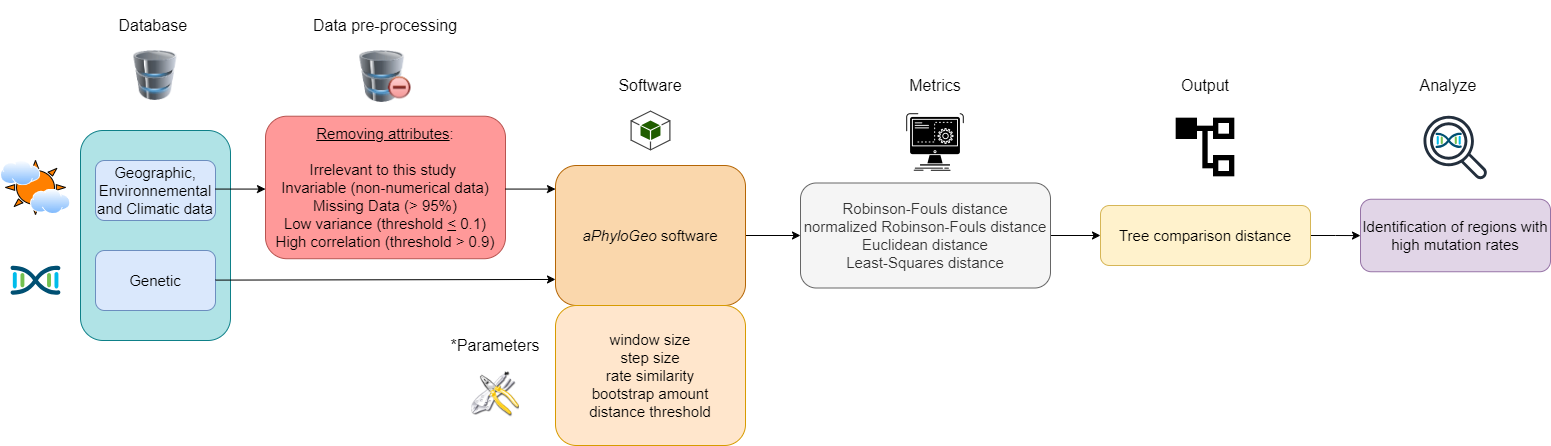

The diagram above was exported from draw.io. Its source (the exported page's mxGraphModel, read from the mxfile embedded in the PNG):
<mxGraphModel dx="2150" dy="687" grid="1" gridSize="10" guides="1" tooltips="1" connect="1" arrows="1" fold="1" page="1" pageScale="1" pageWidth="827" pageHeight="1169" math="0" shadow="0">
  <root>
    <mxCell id="0" />
    <mxCell id="1" parent="0" />
    <mxCell id="SzXXKODQA_d7fAglRIwC-3" value="" style="rounded=1;whiteSpace=wrap;html=1;fillColor=#b0e3e6;strokeColor=#0e8088;" vertex="1" parent="1">
      <mxGeometry x="70" y="210" width="150" height="210" as="geometry" />
    </mxCell>
    <mxCell id="SzXXKODQA_d7fAglRIwC-4" value="&lt;font style=&quot;font-size: 15px;&quot;&gt;Geographic, Environnemental and Climatic data&lt;/font&gt;" style="rounded=1;whiteSpace=wrap;html=1;fillColor=#dae8fc;strokeColor=#6c8ebf;" vertex="1" parent="1">
      <mxGeometry x="85" y="240" width="120" height="60" as="geometry" />
    </mxCell>
    <mxCell id="SzXXKODQA_d7fAglRIwC-5" value="&lt;font style=&quot;font-size: 15px;&quot;&gt;Genetic&lt;/font&gt;" style="rounded=1;whiteSpace=wrap;html=1;fillColor=#dae8fc;strokeColor=#6c8ebf;" vertex="1" parent="1">
      <mxGeometry x="85" y="330" width="120" height="60" as="geometry" />
    </mxCell>
    <mxCell id="SzXXKODQA_d7fAglRIwC-6" value="&lt;div style=&quot;font-size: 15px;&quot;&gt;&lt;span style=&quot;background-color: initial;&quot;&gt;&lt;font style=&quot;font-size: 15px;&quot;&gt;&lt;u style=&quot;&quot;&gt;Removing attributes&lt;/u&gt;:&lt;/font&gt;&lt;/span&gt;&lt;/div&gt;&lt;div style=&quot;font-size: 15px;&quot;&gt;&lt;span style=&quot;background-color: initial;&quot;&gt;&lt;font style=&quot;font-size: 15px;&quot;&gt;&lt;br&gt;&lt;/font&gt;&lt;/span&gt;&lt;/div&gt;&lt;div style=&quot;font-size: 15px;&quot;&gt;&lt;font style=&quot;font-size: 15px;&quot;&gt;&lt;span style=&quot;background-color: initial;&quot;&gt;Irrelevant to this study&amp;nbsp;&lt;/span&gt;&lt;br&gt;&lt;span style=&quot;background-color: initial;&quot;&gt;Invariable (non-numerical data)&lt;/span&gt;&lt;br&gt;&lt;span style=&quot;background-color: initial;&quot;&gt;Missing Data (&amp;gt; 95%)&lt;/span&gt;&lt;br&gt;&lt;span style=&quot;background-color: initial;&quot;&gt;Low variance (threshold&amp;nbsp;&lt;/span&gt;&lt;u style=&quot;background-color: initial;&quot;&gt;&amp;lt;&lt;/u&gt;&lt;span style=&quot;background-color: initial;&quot;&gt; 0.1)&lt;/span&gt;&lt;br&gt;&lt;/font&gt;&lt;/div&gt;&lt;div style=&quot;font-size: 15px;&quot;&gt;&lt;span style=&quot;background-color: initial;&quot;&gt;&lt;font style=&quot;font-size: 15px;&quot;&gt;&lt;font style=&quot;font-size: 15px;&quot;&gt;High correlation (threshold &amp;gt; 0.9&lt;/font&gt;&lt;font style=&quot;font-size: 15px;&quot;&gt;)&lt;/font&gt;&lt;/font&gt;&lt;/span&gt;&lt;/div&gt;" style="rounded=1;whiteSpace=wrap;html=1;fillColor=#FF9999;strokeColor=#b85450;align=center;" vertex="1" parent="1">
      <mxGeometry x="255" y="195.72" width="240" height="142.5" as="geometry" />
    </mxCell>
    <mxCell id="SzXXKODQA_d7fAglRIwC-53" value="" style="edgeStyle=orthogonalEdgeStyle;rounded=0;orthogonalLoop=1;jettySize=auto;html=1;" edge="1" parent="1" source="SzXXKODQA_d7fAglRIwC-7" target="SzXXKODQA_d7fAglRIwC-25">
      <mxGeometry relative="1" as="geometry" />
    </mxCell>
    <mxCell id="SzXXKODQA_d7fAglRIwC-7" value="&lt;font style=&quot;font-size: 15px;&quot;&gt;&lt;i&gt;aPhyloGeo&lt;/i&gt; software&lt;/font&gt;" style="rounded=1;whiteSpace=wrap;html=1;fillColor=#fad7ac;strokeColor=#b46504;" vertex="1" parent="1">
      <mxGeometry x="545" y="245" width="190" height="140" as="geometry" />
    </mxCell>
    <mxCell id="SzXXKODQA_d7fAglRIwC-8" value="" style="endArrow=classic;html=1;rounded=0;entryX=0;entryY=0.814;entryDx=0;entryDy=0;entryPerimeter=0;" edge="1" parent="1" target="SzXXKODQA_d7fAglRIwC-7">
      <mxGeometry width="50" height="50" relative="1" as="geometry">
        <mxPoint x="205" y="359.59999999999997" as="sourcePoint" />
        <mxPoint x="545" y="359" as="targetPoint" />
      </mxGeometry>
    </mxCell>
    <mxCell id="SzXXKODQA_d7fAglRIwC-9" value="&lt;div style=&quot;margin-top: 0px; margin-bottom: 0px; padding-left: 0px; padding-right: 0px; font-size: 15px;&quot;&gt;&lt;span style=&quot;background-color: initial; font-size: 15px;&quot;&gt;window size&lt;br&gt;&lt;/span&gt;&lt;span style=&quot;background-color: initial; font-size: 15px;&quot;&gt;step size&lt;br&gt;&lt;/span&gt;&lt;span style=&quot;background-color: initial; font-size: 15px;&quot;&gt;rate similarity&lt;/span&gt;&lt;br style=&quot;&quot;&gt;&lt;span style=&quot;background-color: initial; font-size: 15px;&quot;&gt;bootstrap amount&lt;/span&gt;&lt;br style=&quot;&quot;&gt;&lt;span style=&quot;background-color: initial; font-size: 15px;&quot;&gt;distance threshold&lt;/span&gt;&lt;br&gt;&lt;/div&gt;" style="rounded=1;whiteSpace=wrap;html=1;align=center;fillColor=#ffe6cc;strokeColor=#d79b00;" vertex="1" parent="1">
      <mxGeometry x="545" y="385" width="190" height="140" as="geometry" />
    </mxCell>
    <mxCell id="SzXXKODQA_d7fAglRIwC-44" value="" style="edgeStyle=orthogonalEdgeStyle;rounded=0;orthogonalLoop=1;jettySize=auto;html=1;" edge="1" parent="1" source="SzXXKODQA_d7fAglRIwC-12" target="SzXXKODQA_d7fAglRIwC-39">
      <mxGeometry relative="1" as="geometry" />
    </mxCell>
    <mxCell id="SzXXKODQA_d7fAglRIwC-12" value="&lt;font style=&quot;font-size: 15px;&quot;&gt;Tree comparison distance&lt;/font&gt;" style="rounded=1;whiteSpace=wrap;html=1;fillColor=#fff2cc;strokeColor=#d6b656;" vertex="1" parent="1">
      <mxGeometry x="1090" y="285" width="210" height="60" as="geometry" />
    </mxCell>
    <mxCell id="SzXXKODQA_d7fAglRIwC-13" value="Database&amp;nbsp;" style="text;html=1;align=center;verticalAlign=middle;whiteSpace=wrap;rounded=0;fontSize=16;" vertex="1" parent="1">
      <mxGeometry x="115" y="90" width="60" height="30" as="geometry" />
    </mxCell>
    <mxCell id="SzXXKODQA_d7fAglRIwC-14" value="Data pre-processing" style="text;html=1;align=center;verticalAlign=middle;whiteSpace=wrap;rounded=0;fontSize=16;" vertex="1" parent="1">
      <mxGeometry x="300" y="80" width="150" height="50" as="geometry" />
    </mxCell>
    <mxCell id="SzXXKODQA_d7fAglRIwC-15" value="Output" style="text;html=1;align=center;verticalAlign=middle;whiteSpace=wrap;rounded=0;fontSize=16;" vertex="1" parent="1">
      <mxGeometry x="1166.25" y="140" width="57.5" height="50" as="geometry" />
    </mxCell>
    <mxCell id="SzXXKODQA_d7fAglRIwC-16" value="*Parameters" style="text;html=1;align=center;verticalAlign=middle;whiteSpace=wrap;rounded=0;fontSize=16;rotation=0;" vertex="1" parent="1">
      <mxGeometry x="440" y="400" width="90" height="50" as="geometry" />
    </mxCell>
    <mxCell id="SzXXKODQA_d7fAglRIwC-17" value="" style="image;html=1;image=img/lib/clip_art/computers/Database_Minus_128x128.png" vertex="1" parent="1">
      <mxGeometry x="345.75" y="130" width="58.5" height="52" as="geometry" />
    </mxCell>
    <mxCell id="SzXXKODQA_d7fAglRIwC-18" value="" style="image;html=1;image=img/lib/clip_art/computers/Database_128x128.png" vertex="1" parent="1">
      <mxGeometry x="117.5" y="130" width="55" height="50" as="geometry" />
    </mxCell>
    <mxCell id="SzXXKODQA_d7fAglRIwC-19" value="" style="outlineConnect=0;dashed=0;verticalLabelPosition=bottom;verticalAlign=top;align=center;html=1;shape=mxgraph.aws3.android;fillColor=#205E00;gradientColor=none;" vertex="1" parent="1">
      <mxGeometry x="620" y="190" width="40" height="40" as="geometry" />
    </mxCell>
    <mxCell id="SzXXKODQA_d7fAglRIwC-20" value="" style="shape=image;html=1;verticalAlign=top;verticalLabelPosition=bottom;labelBackgroundColor=#ffffff;imageAspect=0;aspect=fixed;image=https://cdn1.iconfinder.com/data/icons/CrystalClear/128x128/apps/package_utilities.png" vertex="1" parent="1">
      <mxGeometry x="461" y="450" width="48" height="48" as="geometry" />
    </mxCell>
    <mxCell id="SzXXKODQA_d7fAglRIwC-21" value="" style="shape=image;html=1;verticalAlign=top;verticalLabelPosition=bottom;labelBackgroundColor=#ffffff;imageAspect=0;aspect=fixed;image=https://cdn2.iconfinder.com/data/icons/css-vol-2/24/list-tree-128.png" vertex="1" parent="1">
      <mxGeometry x="1163" y="195" width="64" height="64" as="geometry" />
    </mxCell>
    <mxCell id="SzXXKODQA_d7fAglRIwC-43" value="" style="edgeStyle=orthogonalEdgeStyle;rounded=0;orthogonalLoop=1;jettySize=auto;html=1;" edge="1" parent="1" source="SzXXKODQA_d7fAglRIwC-25" target="SzXXKODQA_d7fAglRIwC-12">
      <mxGeometry relative="1" as="geometry" />
    </mxCell>
    <mxCell id="SzXXKODQA_d7fAglRIwC-25" value="&lt;div style=&quot;margin-top: 0px; margin-bottom: 0px; padding-left: 0px; padding-right: 0px; font-size: 15px;&quot;&gt;&lt;span style=&quot;background-color: initial; font-size: 15px;&quot;&gt;Robinson-Fouls distance&lt;br&gt;&lt;/span&gt;&lt;span style=&quot;background-color: initial; font-size: 15px;&quot;&gt;normalized Robinson-Fouls distance&lt;br&gt;&lt;/span&gt;&lt;span style=&quot;font-size: 15px;&quot;&gt;Euclidean distance&lt;/span&gt;&lt;br style=&quot;&quot;&gt;&lt;span style=&quot;font-size: 15px;&quot;&gt;Least-Squares distance&lt;/span&gt;&lt;/div&gt;" style="rounded=1;whiteSpace=wrap;html=1;align=center;fillColor=#f5f5f5;strokeColor=#666666;fontColor=#333333;" vertex="1" parent="1">
      <mxGeometry x="790" y="262.5" width="250" height="105" as="geometry" />
    </mxCell>
    <mxCell id="SzXXKODQA_d7fAglRIwC-39" value="&lt;font style=&quot;font-size: 15px;&quot;&gt;Identification of regions with high mutation rates&lt;/font&gt;" style="rounded=1;whiteSpace=wrap;html=1;align=center;fillColor=#e1d5e7;strokeColor=#9673a6;" vertex="1" parent="1">
      <mxGeometry x="1350" y="278.75" width="190" height="72.5" as="geometry" />
    </mxCell>
    <mxCell id="SzXXKODQA_d7fAglRIwC-47" value="" style="shape=image;html=1;verticalAlign=top;verticalLabelPosition=bottom;labelBackgroundColor=#ffffff;imageAspect=0;aspect=fixed;image=https://cdn1.iconfinder.com/data/icons/competitive-strategy-and-corporate-training/512/597_Command_computer_function_process_progress_game_gaming_genres_programing-128.png" vertex="1" parent="1">
      <mxGeometry x="893" y="190" width="64" height="64" as="geometry" />
    </mxCell>
    <mxCell id="SzXXKODQA_d7fAglRIwC-54" value="" style="points=[[0.5,0.37,0],[1,0.09,0],[1,0.9,0],[0,0.08,0],[0,0.91,0],[0.5,0.61,0],[0.045,0.5,0],[0.96,0.5,0]];verticalLabelPosition=bottom;sketch=0;html=1;verticalAlign=top;aspect=fixed;align=center;pointerEvents=1;shape=mxgraph.cisco19.cisco_dna;fillColor=#005073;strokeColor=none;" vertex="1" parent="1">
      <mxGeometry y="345" width="50" height="30" as="geometry" />
    </mxCell>
    <mxCell id="SzXXKODQA_d7fAglRIwC-57" value="" style="verticalLabelPosition=bottom;verticalAlign=top;html=1;shape=mxgraph.basic.sun;fillColor=#FF8000;" vertex="1" parent="1">
      <mxGeometry x="-5" y="240" width="60" height="53.94" as="geometry" />
    </mxCell>
    <mxCell id="SzXXKODQA_d7fAglRIwC-56" value="" style="image;aspect=fixed;perimeter=ellipsePerimeter;html=1;align=center;shadow=0;dashed=0;spacingTop=3;image=img/lib/active_directory/internet_cloud.svg;" vertex="1" parent="1">
      <mxGeometry x="-10" y="240.00000000000003" width="40.26" height="25.37" as="geometry" />
    </mxCell>
    <mxCell id="SzXXKODQA_d7fAglRIwC-58" value="Software" style="text;html=1;align=center;verticalAlign=middle;whiteSpace=wrap;rounded=0;fontSize=16;" vertex="1" parent="1">
      <mxGeometry x="565" y="140" width="150" height="50" as="geometry" />
    </mxCell>
    <mxCell id="SzXXKODQA_d7fAglRIwC-59" value="Metrics" style="text;html=1;align=center;verticalAlign=middle;whiteSpace=wrap;rounded=0;fontSize=16;" vertex="1" parent="1">
      <mxGeometry x="850" y="140" width="150" height="50" as="geometry" />
    </mxCell>
    <mxCell id="SzXXKODQA_d7fAglRIwC-61" value="Analyze" style="text;html=1;align=center;verticalAlign=middle;whiteSpace=wrap;rounded=0;fontSize=16;" vertex="1" parent="1">
      <mxGeometry x="1409.42" y="140" width="57.5" height="50" as="geometry" />
    </mxCell>
    <mxCell id="SzXXKODQA_d7fAglRIwC-55" value="" style="points=[[0.5,0.37,0],[1,0.09,0],[1,0.9,0],[0,0.08,0],[0,0.91,0],[0.5,0.61,0],[0.045,0.5,0],[0.96,0.5,0]];verticalLabelPosition=bottom;sketch=0;html=1;verticalAlign=top;aspect=fixed;align=center;pointerEvents=1;shape=mxgraph.cisco19.cisco_dna;fillColor=#005073;strokeColor=none;" vertex="1" parent="1">
      <mxGeometry x="1424.9997142857144" y="212.0985714285714" width="26.337054945054945" height="15.802232967032968" as="geometry" />
    </mxCell>
    <mxCell id="SzXXKODQA_d7fAglRIwC-66" value="" style="sketch=0;outlineConnect=0;fontColor=#232F3E;gradientColor=none;fillColor=#232F3D;strokeColor=none;dashed=0;verticalLabelPosition=bottom;verticalAlign=top;align=center;html=1;fontSize=12;fontStyle=0;aspect=fixed;pointerEvents=1;shape=mxgraph.aws4.magnifying_glass_2;" vertex="1" parent="1">
      <mxGeometry x="1413" y="195" width="64" height="64" as="geometry" />
    </mxCell>
    <mxCell id="SzXXKODQA_d7fAglRIwC-67" value="" style="image;aspect=fixed;perimeter=ellipsePerimeter;html=1;align=center;shadow=0;dashed=0;spacingTop=3;image=img/lib/active_directory/internet_cloud.svg;" vertex="1" parent="1">
      <mxGeometry x="20" y="268.57000000000005" width="40.26" height="25.37" as="geometry" />
    </mxCell>
    <mxCell id="SzXXKODQA_d7fAglRIwC-74" value="" style="edgeStyle=orthogonalEdgeStyle;rounded=0;orthogonalLoop=1;jettySize=auto;html=1;" edge="1" parent="1">
      <mxGeometry relative="1" as="geometry">
        <mxPoint x="495" y="268.57000000000005" as="sourcePoint" />
        <mxPoint x="545" y="268.57000000000005" as="targetPoint" />
      </mxGeometry>
    </mxCell>
    <mxCell id="SzXXKODQA_d7fAglRIwC-75" value="" style="edgeStyle=orthogonalEdgeStyle;rounded=0;orthogonalLoop=1;jettySize=auto;html=1;" edge="1" parent="1">
      <mxGeometry relative="1" as="geometry">
        <mxPoint x="205" y="268.57000000000005" as="sourcePoint" />
        <mxPoint x="255" y="268.57000000000005" as="targetPoint" />
      </mxGeometry>
    </mxCell>
    <mxCell id="SzXXKODQA_d7fAglRIwC-78" style="edgeStyle=orthogonalEdgeStyle;rounded=0;orthogonalLoop=1;jettySize=auto;html=1;exitX=0.5;exitY=1;exitDx=0;exitDy=0;" edge="1" parent="1">
      <mxGeometry relative="1" as="geometry">
        <mxPoint x="1002.5" y="140" as="sourcePoint" />
        <mxPoint x="1002.5" y="140" as="targetPoint" />
      </mxGeometry>
    </mxCell>
  </root>
</mxGraphModel>